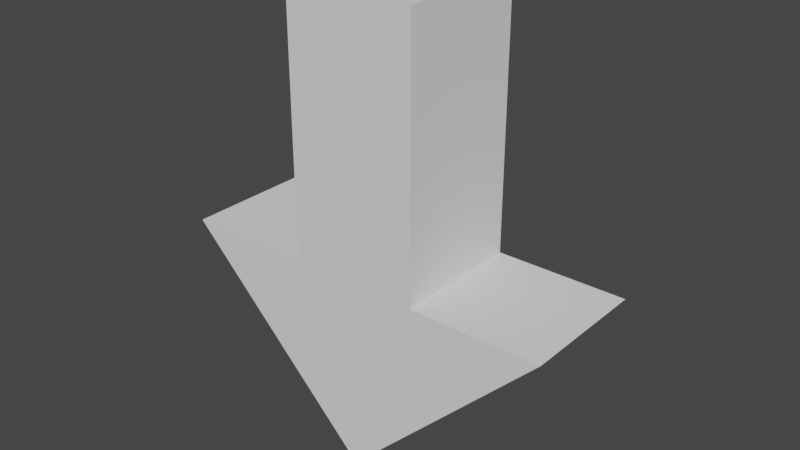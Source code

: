 # Source: arrow.blend  (saved by Blender 3.4.6; exported with 4.5.12 LTS)
import bpy
from mathutils import Matrix  # noqa: F401  (used for matrix-valued properties, if any)

bpy.ops.wm.read_factory_settings(use_empty=True)
scene = bpy.context.scene
scene.name = 'Scene'

# ---- collections
col_collection = bpy.data.collections.new('Collection'); scene.collection.children.link(col_collection)

# ---- world
world_world = bpy.data.worlds.new('World'); scene.world = world_world
world_world.use_nodes = True; world_world.node_tree.nodes.clear()
_N = world_world.node_tree.nodes; _L = world_world.node_tree.links
n0 = _N.new('ShaderNodeOutputWorld'); n0.name = 'World Output'; n0.location = (300, 300)
n1 = _N.new('ShaderNodeBackground'); n1.name = 'Background'; n1.location = (10, 300)
n1.inputs[0].default_value = (0.05088, 0.05088, 0.05088, 1.0)
_L.new(n1.outputs[0], n0.inputs[0])
n0.is_active_output = True
world_world.color = (0.05088, 0.05088, 0.05088)
world_world.use_sun_shadow = False
world_world.sun_shadow_jitter_overblur = 0.0

# ---- meshes
me_cube_001 = bpy.data.meshes.new('Cube.001')
me_cube_001.from_pydata([(1.0, 7.0, 1.0), (1.0, 3.0, 1.0), (-1.0, 7.0, 1.0), (-1.0, 3.0, 1.0), (1.0, 7.0, -1.0), (1.0, 3.0, -1.0), (-1.0, 7.0, -1.0), (-1.0, 3.0, -1.0), (0.0, 2.384e-07, 1.0), (0.0, 2.384e-07, -1.0), (3.0, 3.0, -1.0), (3.0, 3.0, 1.0), (-3.0, 3.0, 1.0), (-3.0, 3.0, -1.0)], [], [(0, 2, 3, 1), (2, 6, 7, 3), (6, 4, 5, 7), (4, 0, 1, 5), (2, 0, 4, 6), (1, 11, 10, 5), (1, 3, 8), (1, 8, 11), (5, 9, 7), (12, 13, 9, 8), (9, 13, 7), (8, 3, 12), (7, 13, 12, 3), (10, 11, 8, 9), (9, 5, 10)])
_uv = me_cube_001.uv_layers.new(name='UVMap')
_uv.uv.foreach_set('vector', [0.375, 0.0, 0.375, 0.25, 0.625, 0.25, 0.625, 0.0, 0.375, 0.25, 0.375, 0.5, 0.625, 0.5, 0.625, 0.25, 0.375, 0.5, 0.375, 0.75, 0.625, 0.75, 0.625, 0.5, 0.375, 0.75, 0.375, 1.0, 0.625, 1.0, 0.625, 0.75, 0.125, 0.5, 0.125, 0.75, 0.375, 0.75, 0.375, 0.5, 0.625, 1.0, 0.625, 1.0, 0.625, 0.75, 0.625, 0.75, 0.625, 0.0, 0.625, 0.25, 0.0, 0.0, 0.625, 1.0, 0.0, 0.0, 0.625, 1.0, 0.625, 0.75, 0.0, 0.0, 0.625, 0.5, 0.625, 0.25, 0.625, 0.5, 0.0, 0.0, 0.0, 0.0, 0.0, 0.0, 0.625, 0.5, 0.625, 0.5, 0.0, 0.0, 0.625, 0.25, 0.625, 0.25, 0.625, 0.5, 0.625, 0.5, 0.625, 0.25, 0.625, 0.25, 0.625, 0.75, 0.625, 1.0, 0.0, 0.0, 0.0, 0.0, 0.0, 0.0, 0.625, 0.75, 0.625, 0.75])
me_cube_001.update()

# ---- objects
ob_arrow = bpy.data.objects.new('Arrow', me_cube_001)

# ---- transforms, parenting, visibility, modifiers, constraints
ob_arrow.location = (0.0, 0.0, 0.0)
ob_arrow.rotation_euler = (1.571, -0.0, 0.0)

# ---- collection membership
col_collection.objects.link(ob_arrow)

# ---- scene / render settings (as saved in the file)
scene.frame_start = 1; scene.frame_end = 250; scene.frame_set(1)
scene.render.engine = 'BLENDER_EEVEE_NEXT'
scene.cycles.sampling_pattern = 'TABULATED_SOBOL'
scene.cycles.use_light_tree = False
scene.view_settings.view_transform = 'Filmic'
bpy.context.view_layer.update()

# ---- added for rendering (the .blend has no active camera and no usable light): camera, sun
cam_auto = bpy.data.cameras.new('AutoCamera')
cam_auto.lens = 50.0
cam_auto.sensor_width = 36.0
cam_auto.clip_end = 1000.0
ob_auto_camera = bpy.data.objects.new('AutoCamera', cam_auto)
scene.collection.objects.link(ob_auto_camera)
ob_auto_camera.location = (8.72855, -10.4743, 10.4828)
ob_auto_camera.rotation_euler = (1.09748, -7.21219e-08, 0.694738)
scene.camera = ob_auto_camera
light_auto_sun = bpy.data.lights.new('AutoSun', 'SUN')
light_auto_sun.energy = 3.0
light_auto_sun.angle = 0.0523599
ob_auto_sun = bpy.data.objects.new('AutoSun', light_auto_sun)
scene.collection.objects.link(ob_auto_sun)
ob_auto_sun.rotation_euler = (0.872665, 0.174533, 0.523599)
bpy.context.view_layer.update()
